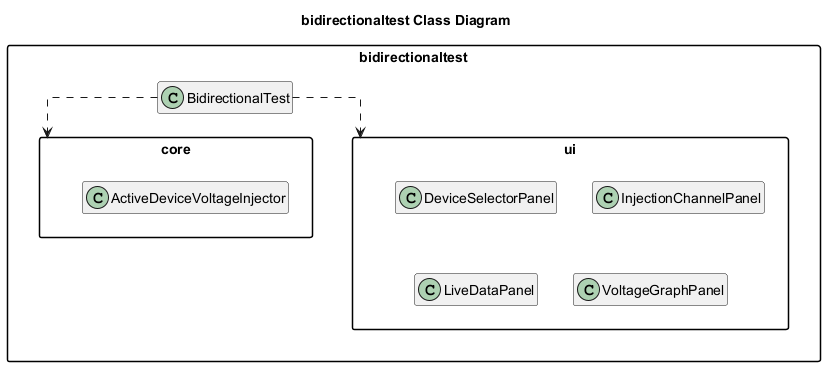

The diagram above was rendered by PlantUML. Its source (embedded in the PNG):
@startuml
title bidirectionaltest Class Diagram
top to bottom direction
skinparam classAttributeIconSize 0
skinparam packageStyle rectangle
skinparam linetype ortho
hide empty members

package "bidirectionaltest" as pkg_edu_sjsu_spring2026_group32_bidirectionaltest {
  class "BidirectionalTest" as edu_sjsu_spring2026_group32_bidirectionaltest_BidirectionalTest
  package "core" as pkg_edu_sjsu_spring2026_group32_bidirectionaltest_core {
    class "ActiveDeviceVoltageInjector" as edu_sjsu_spring2026_group32_bidirectionaltest_core_ActiveDeviceVoltageInjector
  }
  package "ui" as pkg_edu_sjsu_spring2026_group32_bidirectionaltest_ui {
    class "DeviceSelectorPanel" as edu_sjsu_spring2026_group32_bidirectionaltest_ui_DeviceSelectorPanel
    class "InjectionChannelPanel" as edu_sjsu_spring2026_group32_bidirectionaltest_ui_InjectionChannelPanel
    class "LiveDataPanel" as edu_sjsu_spring2026_group32_bidirectionaltest_ui_LiveDataPanel
    class "VoltageGraphPanel" as edu_sjsu_spring2026_group32_bidirectionaltest_ui_VoltageGraphPanel
  }
}

edu_sjsu_spring2026_group32_bidirectionaltest_BidirectionalTest ..> pkg_edu_sjsu_spring2026_group32_bidirectionaltest_core
edu_sjsu_spring2026_group32_bidirectionaltest_BidirectionalTest ..> pkg_edu_sjsu_spring2026_group32_bidirectionaltest_ui

@enduml